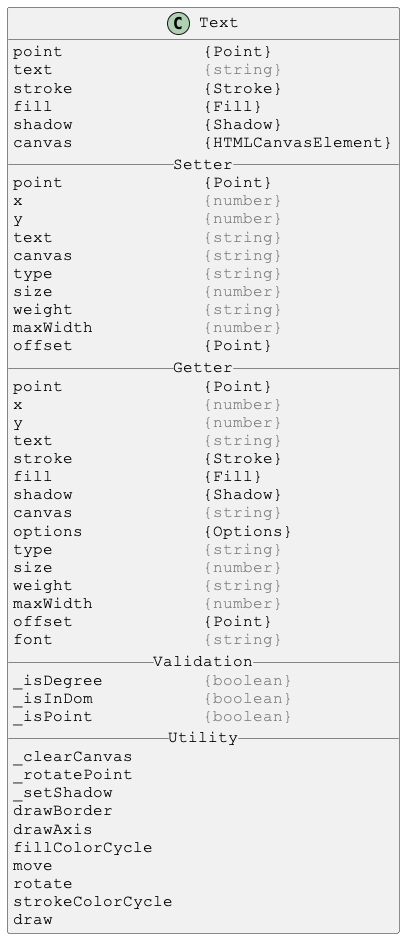

The diagram above was rendered by PlantUML. Its source (embedded in the PNG):
@startuml

skinparam DefaultFontSize 16
skinparam DefaultFontName Courier New

class Text {
point              {Point}
text               <color:gray>{string}</color>
stroke             {Stroke}
fill               {Fill}
shadow             {Shadow}
canvas             {HTMLCanvasElement}
__ Setter __
point              {Point}
x                  <color:gray>{number}</color>
y                  <color:gray>{number}</color>
text               <color:gray>{string}</color>
canvas             <color:gray>{string}</color>
type               <color:gray>{string}</color>
size               <color:gray>{number}</color>
weight             <color:gray>{string}</color>
maxWidth           <color:gray>{number}</color>
offset             {Point}
__ Getter __
point              {Point}
x                  <color:gray>{number}</color>
y                  <color:gray>{number}</color>
text               <color:gray>{string}</color>
stroke             {Stroke}
fill               {Fill}
shadow             {Shadow}
canvas             <color:gray>{string}</color>
options            {Options}
type               <color:gray>{string}</color>
size               <color:gray>{number}</color>
weight             <color:gray>{string}</color>
maxWidth           <color:gray>{number}</color>
offset             {Point}
font               <color:gray>{string}</color>
__ Validation __
_isDegree          <color:gray>{boolean}</color>
_isInDom           <color:gray>{boolean}</color>
_isPoint           <color:gray>{boolean}</color>
__ Utility __
_clearCanvas
_rotatePoint
_setShadow
drawBorder
drawAxis
fillColorCycle
move
rotate
strokeColorCycle
draw
}

@enduml